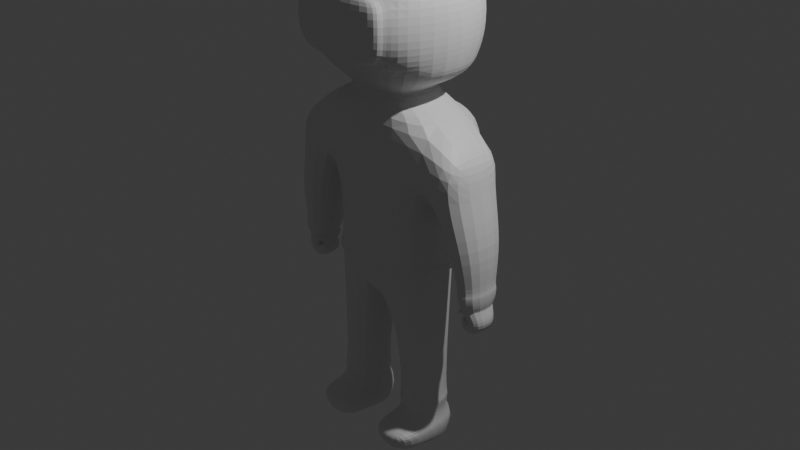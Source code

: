 # Source: space_man.blend  (saved by Blender 4.1.24; exported with 4.5.12 LTS)
import bpy
from mathutils import Matrix  # noqa: F401  (used for matrix-valued properties, if any)

bpy.ops.wm.read_factory_settings(use_empty=True)
scene = bpy.context.scene
scene.name = 'Scene'

# ---- collections
col_collection = bpy.data.collections.new('Collection'); scene.collection.children.link(col_collection)

# ---- materials (node trees are filled in below, after node groups)
mat_material_001 = bpy.data.materials.new('Material.001')
mat_material_001.use_transparent_shadow = False

# ---- material node trees
mat_material_001.use_nodes = True; mat_material_001.node_tree.nodes.clear()
_N = mat_material_001.node_tree.nodes; _L = mat_material_001.node_tree.links
n0 = _N.new('ShaderNodeBsdfPrincipled'); n0.name = 'Principled BSDF'; n0.location = (10, 300)
n1 = _N.new('ShaderNodeOutputMaterial'); n1.name = 'Material Output'; n1.location = (300, 300)
_L.new(n0.outputs[0], n1.inputs[0])
n1.is_active_output = True

# ---- world
world_world = bpy.data.worlds.new('World'); scene.world = world_world
world_world.use_nodes = True; world_world.node_tree.nodes.clear()
_N = world_world.node_tree.nodes; _L = world_world.node_tree.links
n0 = _N.new('ShaderNodeOutputWorld'); n0.name = 'World Output'; n0.location = (300, 300)
n1 = _N.new('ShaderNodeBackground'); n1.name = 'Background'; n1.location = (10, 300)
n1.inputs[0].default_value = (0.05088, 0.05088, 0.05088, 1.0)
_L.new(n1.outputs[0], n0.inputs[0])
n0.is_active_output = True
world_world.color = (0.05088, 0.05088, 0.05088)
world_world.use_sun_shadow = False
world_world.sun_shadow_jitter_overblur = 0.0

# ---- cameras
cam_camera = bpy.data.cameras.new('Camera')
cam_camera.clip_end = 100.0
cam_camera.ortho_scale = 7.314

# ---- lights
light_light = bpy.data.lights.new('Light', 'POINT')
light_light.transmission_factor = 0.0
light_light.energy = 1000.0
light_light.shadow_soft_size = 0.1
light_light.shadow_maximum_resolution = 0.006
light_light.use_absolute_resolution = True

# ---- meshes
me_cube = bpy.data.meshes.new('Cube')
me_cube.from_pydata([(0.882, 0.3446, 1.215), (0.5977, 0.2633, 0.2509), (0.882, -0.4125, 1.215), (0.5947, -0.4125, 0.2617), (0.0, 0.4125, 1.373), (0.4355, 0.5647, -0.1699), (0.0, -0.5184, 1.368), (0.0, -0.5045, 0.2297), (0.0, 0.3911, -0.5273), (0.0, -0.4602, -0.5273), (0.6335, 0.3579, -0.4013), (0.6335, -0.4125, -0.4013), (0.1933, 0.2417, -1.287), (0.1933, -0.3421, -1.287), (0.6446, 0.2417, -1.289), (0.6446, -0.3349, -1.289), (0.1792, 0.2875, -2.124), (0.2022, -0.479, -2.066), (0.7032, 0.2921, -2.131), (0.6757, -0.4744, -2.073), (0.1788, -0.3003, -2.188), (0.6584, 0.3446, 0.6616), (0.0, -0.5778, 0.6873), (0.6584, -0.4125, 0.6616), (1.11, 0.3406, 0.9344), (1.112, -0.4162, 0.9446), (1.154, 0.3361, 0.6747), (1.156, -0.4207, 0.6685), (1.021, 0.1581, -0.5109), (1.021, -0.2326, -0.5109), (1.256, 0.154, -0.5047), (1.257, -0.2365, -0.5076), (1.138, 0.1098, -0.6952), (1.138, -0.1841, -0.6952), (1.315, 0.1068, -0.6905), (1.315, -0.187, -0.6927), (1.029, 0.1105, -0.7955), (1.029, -0.1834, -0.7955), (1.171, 0.1074, -0.8324), (1.171, -0.1864, -0.8346), (1.057, 0.09831, -0.5459), (1.057, -0.1726, -0.5459), (1.004, 0.09893, -0.6668), (1.004, -0.172, -0.6668), (0.8997, -0.3514, 0.04496), (1.29, -0.3581, 0.1432), (1.288, 0.274, 0.1478), (0.8997, 0.2809, 0.04496), (0.2068, 0.2278, -2.358), (0.2057, -0.3003, -2.361), (0.6747, 0.2296, -2.365), (0.6741, -0.2942, -2.367), (0.2426, 0.2005, -2.363), (0.2426, -0.3003, -2.363), (0.6297, 0.2005, -2.365), (0.6297, -0.2942, -2.365), (0.2164, -0.5908, -2.127), (0.6509, -0.5851, -2.129), (0.2131, -0.559, -2.355), (0.6271, -0.5495, -2.357), (0.9932, -0.2716, -0.4657), (1.277, -0.2763, -0.4513), (1.276, 0.1931, -0.4478), (0.9932, 0.1979, -0.4657), (0.1789, 0.2762, -2.188), (0.7038, 0.2826, -2.185), (0.7043, -0.2942, -2.184), (0.2118, -0.6239, -2.197), (0.6426, -0.6167, -2.197), (0.2206, 0.2081, -1.99), (0.2206, -0.308, -1.99), (0.6616, -0.3018, -1.991), (0.6616, 0.2081, -1.991), (0.1837, -0.3594, -1.875), (0.6923, 0.2399, -1.876), (0.1837, 0.2399, -1.875), (0.6923, -0.3529, -1.876), (0.2137, -0.3167, -1.836), (0.6573, 0.2166, -1.837), (0.2137, 0.2166, -1.836), (0.6573, -0.3102, -1.837), (1.265, -0.2703, -0.3044), (1.263, 0.1874, -0.301), (0.9857, 0.1923, -0.3372), (0.9857, -0.2657, -0.3372), (0.9685, -0.2962, -0.3558), (1.285, -0.3015, -0.3226), (1.283, 0.218, -0.3187), (0.9685, 0.2234, -0.3558), (1.268, 0.1447, -0.5416), (1.044, 0.1485, -0.5475), (1.044, -0.223, -0.5475), (1.268, -0.2267, -0.5443), (1.029, 0.1549, -0.5229), (1.029, -0.2295, -0.5229), (1.261, -0.2333, -0.5197), (1.26, 0.151, -0.5168), (0.9952, -0.02847, -0.6535), (0.9952, -0.1728, -0.6535), (0.9976, -0.02313, -0.5989), (0.9976, -0.1782, -0.5989), (0.0, 0.3911, -0.5273), (0.0, -0.4602, -0.5273), (0.0, -0.5045, 0.2617), (0.0, -0.4602, -0.5273), (0.0, -0.4683, -0.2782), (0.631, -0.4125, -0.2694), (0.0, 0.3945, -0.2782), (0.631, 0.3554, -0.2694), (0.0, -0.4643, -0.3723), (0.0, 0.3928, -0.3723), (0.6346, -0.4125, -0.3633), (0.6346, 0.3566, -0.3633), (0.6664, -0.4222, -0.3471), (0.6628, -0.4216, -0.2857), (0.6501, 0.3729, -0.3477), (0.6465, 0.3691, -0.2838), (0.0, -0.5002, -0.2954), (0.0, -0.4974, -0.357), (0.0, 0.4218, -0.2916), (0.0, 0.4254, -0.3581), (0.3849, -0.3248, 1.431), (0.0, -0.4055, 1.437), (0.3849, 0.2524, 1.431), (0.0, 0.3041, 1.441), (0.388, -0.3507, 1.512), (0.0, -0.4387, 1.512), (0.388, 0.279, 1.512), (0.0, 0.3354, 1.516), (0.6048, -0.4939, 1.658), (0.0, -0.6229, 1.657), (0.6048, 0.4927, 1.658), (0.0, 0.5754, 1.663), (0.6395, -0.5649, 1.812), (0.0, -0.7141, 1.811), (0.6395, 0.5657, 1.812), (0.0, 0.6613, 1.818), (0.8537, -0.03162, 1.812), (0.7901, -0.03261, 1.658), (0.388, -0.03585, 1.512), (0.6701, -0.6346, 2.03), (0.0, 0.7454, 2.036), (0.6701, 0.6371, 2.03), (0.9127, -0.03076, 2.03), (0.6711, -0.6354, 2.334), (0.0, 0.7446, 2.34), (0.6711, 0.6363, 2.334), (0.9137, -0.03155, 2.334), (0.6269, -0.5221, 2.571), (0.0, -0.6585, 2.57), (0.0, 0.6046, 2.577), (0.6269, 0.5171, 2.571), (0.8228, -0.03449, 2.571), (0.0, -0.7588, 1.858), (0.5444, -0.7199, 2.333), (0.4421, -0.5903, 2.571), (0.5439, -0.7191, 2.029), (0.4484, -0.6395, 1.811), (0.435, -0.3438, 2.693), (0.0, -0.4229, 2.693), (0.0, 0.3913, 2.697), (0.435, 0.3406, 2.693), (0.5486, -0.061, 2.693), (0.0, -0.7314, 2.494), (0.456, -0.6793, 1.859), (0.4531, -0.6551, 2.494), (0.5577, -0.8048, 2.033), (0.0, -0.8893, 2.033), (0.5581, -0.8056, 2.337), (0.0, -0.8901, 2.337), (0.0, -0.8172, 2.498), (0.0, -0.8446, 1.862), (0.4697, -0.765, 1.863), (0.4668, -0.7408, 2.499), (0.4186, 0.3693, 0.653), (0.4186, 0.3686, -0.2724), (0.4186, 0.3961, -0.2858), (0.3997, 0.3639, 0.2617), (0.4186, 0.3803, 1.298), (0.4186, 0.3763, 1.065), (0.0, 0.4125, 1.065), (0.4186, 0.3668, -0.1677), (0.4355, 0.5617, 0.2596), (0.0, 0.5927, -0.207), (0.0, 0.4125, 1.207), (0.4186, 0.3693, 0.653), (0.4186, 0.3763, 1.207), (0.0, 0.3949, -0.2049), (0.2167, -0.2164, 2.742), (0.0, -0.2644, 2.742), (0.0, 0.2302, 2.744), (0.2167, 0.1994, 2.742), (0.2857, -0.04457, 2.742), (0.0, 0.6103, 1.204), (0.4354, 0.5742, 1.204), (0.4355, 0.5672, 0.6508), (0.4364, 0.7973, 0.279), (0.4364, 0.7999, -0.09911), (0.0, 0.8246, -0.1318), (0.0, 0.8401, 0.9866), (0.4364, 0.8083, 0.9866), (0.4364, 0.8021, 0.6235), (0.6691, -0.4256, -0.3159), (0.6528, 0.3736, -0.3214), (0.0, -0.5082, -0.3258), (0.4186, 0.4051, -0.3227), (0.0, 0.4308, -0.3221), (-0.882, 0.3446, 1.215), (-0.5977, 0.2633, 0.2509), (-0.882, -0.4125, 1.215), (-0.5947, -0.4125, 0.2617), (-0.4355, 0.5647, -0.1699), (-0.6335, 0.3579, -0.4013), (-0.6335, -0.4125, -0.4013), (-0.1933, 0.2417, -1.287), (-0.1933, -0.3421, -1.287), (-0.6446, 0.2417, -1.289), (-0.6446, -0.3349, -1.289), (-0.1792, 0.2875, -2.124), (-0.2022, -0.479, -2.066), (-0.7032, 0.2921, -2.131), (-0.6757, -0.4744, -2.073), (-0.1788, -0.3003, -2.188), (-0.6584, 0.3446, 0.6616), (-0.6584, -0.4125, 0.6616), (-1.11, 0.3406, 0.9344), (-1.112, -0.4162, 0.9446), (-1.154, 0.3361, 0.6747), (-1.156, -0.4207, 0.6685), (-1.021, 0.1581, -0.5109), (-1.021, -0.2326, -0.5109), (-1.256, 0.154, -0.5047), (-1.257, -0.2365, -0.5076), (-1.138, 0.1098, -0.6952), (-1.138, -0.1841, -0.6952), (-1.315, 0.1068, -0.6905), (-1.315, -0.187, -0.6927), (-1.029, 0.1105, -0.7955), (-1.029, -0.1834, -0.7955), (-1.171, 0.1074, -0.8324), (-1.171, -0.1864, -0.8346), (-1.057, 0.09831, -0.5459), (-1.057, -0.1726, -0.5459), (-1.004, 0.09893, -0.6668), (-1.004, -0.172, -0.6668), (-0.8997, -0.3514, 0.04496), (-1.29, -0.3581, 0.1432), (-1.288, 0.274, 0.1478), (-0.8997, 0.2809, 0.04496), (-0.2068, 0.2278, -2.358), (-0.2057, -0.3003, -2.361), (-0.6747, 0.2296, -2.365), (-0.6741, -0.2942, -2.367), (-0.2426, 0.2005, -2.363), (-0.2426, -0.3003, -2.363), (-0.6297, 0.2005, -2.365), (-0.6297, -0.2942, -2.365), (-0.2164, -0.5908, -2.127), (-0.6509, -0.5851, -2.129), (-0.2131, -0.559, -2.355), (-0.6271, -0.5495, -2.357), (-0.9932, -0.2716, -0.4657), (-1.277, -0.2763, -0.4513), (-1.276, 0.1931, -0.4478), (-0.9932, 0.1979, -0.4657), (-0.1789, 0.2762, -2.188), (-0.7038, 0.2826, -2.185), (-0.7043, -0.2942, -2.184), (-0.2118, -0.6239, -2.197), (-0.6426, -0.6167, -2.197), (-0.2206, 0.2081, -1.99), (-0.2206, -0.308, -1.99), (-0.6616, -0.3018, -1.991), (-0.6616, 0.2081, -1.991), (-0.1837, -0.3594, -1.875), (-0.6923, 0.2399, -1.876), (-0.1837, 0.2399, -1.875), (-0.6923, -0.3529, -1.876), (-0.2137, -0.3167, -1.836), (-0.6573, 0.2166, -1.837), (-0.2137, 0.2166, -1.836), (-0.6573, -0.3102, -1.837), (-1.265, -0.2703, -0.3044), (-1.263, 0.1874, -0.301), (-0.9857, 0.1923, -0.3372), (-0.9857, -0.2657, -0.3372), (-0.9685, -0.2962, -0.3558), (-1.285, -0.3015, -0.3226), (-1.283, 0.218, -0.3187), (-0.9685, 0.2234, -0.3558), (-1.268, 0.1447, -0.5416), (-1.044, 0.1485, -0.5475), (-1.044, -0.223, -0.5475), (-1.268, -0.2267, -0.5443), (-1.029, 0.1549, -0.5229), (-1.029, -0.2295, -0.5229), (-1.261, -0.2333, -0.5197), (-1.26, 0.151, -0.5168), (-0.9952, -0.02847, -0.6535), (-0.9952, -0.1728, -0.6535), (-0.9976, -0.02313, -0.5989), (-0.9976, -0.1782, -0.5989), (-0.631, -0.4125, -0.2694), (-0.631, 0.3554, -0.2694), (-0.6346, -0.4125, -0.3633), (-0.6346, 0.3566, -0.3633), (-0.6655, -0.4222, -0.3471), (-0.6619, -0.4216, -0.2857), (-0.6501, 0.3729, -0.3477), (-0.6465, 0.3691, -0.2838), (-0.3849, -0.3248, 1.431), (-0.3849, 0.2524, 1.431), (-0.388, -0.3507, 1.512), (-0.388, 0.279, 1.512), (-0.6048, -0.4939, 1.658), (-0.6048, 0.4927, 1.658), (-0.6395, -0.5649, 1.812), (-0.6395, 0.5657, 1.812), (-0.8537, -0.03162, 1.812), (-0.7901, -0.03261, 1.658), (-0.388, -0.03585, 1.512), (-0.6701, -0.6346, 2.03), (-0.6701, 0.6371, 2.03), (-0.9127, -0.03076, 2.03), (-0.6711, -0.6354, 2.334), (-0.6711, 0.6363, 2.334), (-0.9137, -0.03155, 2.334), (-0.6269, -0.5221, 2.571), (-0.6269, 0.5171, 2.571), (-0.8228, -0.03449, 2.571), (-0.5444, -0.7199, 2.333), (-0.4421, -0.5903, 2.571), (-0.5439, -0.7191, 2.029), (-0.4484, -0.6395, 1.811), (-0.435, -0.3438, 2.693), (-0.435, 0.3406, 2.693), (-0.5486, -0.061, 2.693), (-0.456, -0.6793, 1.859), (-0.4531, -0.6551, 2.494), (-0.5577, -0.8048, 2.033), (-0.5581, -0.8056, 2.337), (-0.4697, -0.765, 1.863), (-0.4668, -0.7408, 2.499), (-0.4186, 0.3693, 0.653), (-0.4186, 0.3686, -0.2724), (-0.4186, 0.3961, -0.2858), (-0.3997, 0.3639, 0.2617), (-0.4186, 0.3803, 1.298), (-0.4186, 0.3763, 1.065), (-0.4186, 0.3668, -0.1677), (-0.4355, 0.5617, 0.2596), (-0.4186, 0.3693, 0.653), (-0.4186, 0.3763, 1.207), (-0.2167, -0.2164, 2.742), (-0.2167, 0.1994, 2.742), (-0.2857, -0.04457, 2.742), (-0.4354, 0.5742, 1.204), (-0.4355, 0.5672, 0.6508), (-0.4364, 0.7973, 0.279), (-0.4364, 0.7999, -0.09911), (-0.4364, 0.8083, 0.9866), (-0.4364, 0.8021, 0.6235), (-0.6682, -0.4256, -0.3159), (-0.6528, 0.3736, -0.3214), (-0.4186, 0.4051, -0.3227)], [(104, 9), (7, 103)], [(2, 0, 123, 121), (23, 2, 6, 22), (61, 60, 29, 31), (180, 179, 186, 184), (11, 9, 13, 15), (111, 109, 9, 11), (70, 69, 16, 17), (9, 8, 12, 13), (10, 11, 15, 14), (8, 10, 14, 12), (72, 71, 19, 18), (69, 72, 18, 16), (71, 70, 17, 19), (20, 64, 48, 49), (20, 49, 58, 67), (64, 65, 50, 48), (65, 66, 51, 50), (1, 21, 23, 3), (3, 23, 22, 7), (26, 24, 25, 27), (0, 2, 25, 24), (2, 23, 27, 25), (21, 0, 24, 26), (90, 89, 34, 32), (62, 61, 31, 30), (63, 62, 30, 28), (60, 63, 28, 29), (32, 34, 38, 36), (91, 90, 32, 33), (92, 91, 33, 35), (89, 92, 35, 34), (37, 36, 38, 39), (32, 36, 42, 40), (35, 33, 37, 39), (34, 35, 39, 38), (41, 40, 42, 43), (33, 32, 40, 41), (37, 33, 41, 43), (36, 37, 43, 42), (23, 21, 47, 44), (21, 26, 46, 47), (26, 27, 45, 46), (27, 23, 44, 45), (48, 50, 54, 52), (52, 54, 55, 53), (51, 49, 53, 55), (49, 48, 52, 53), (50, 51, 55, 54), (68, 67, 58, 59), (49, 51, 59, 58), (19, 17, 56, 57), (66, 19, 57, 68), (85, 88, 63, 60), (88, 87, 62, 63), (87, 86, 61, 62), (86, 85, 60, 61), (51, 66, 68, 59), (57, 56, 67, 68), (18, 19, 66, 65), (16, 18, 65, 64), (17, 20, 67, 56), (17, 16, 64, 20), (76, 73, 70, 71), (75, 74, 72, 69), (74, 76, 71, 72), (73, 75, 69, 70), (77, 79, 75, 73), (78, 80, 76, 74), (79, 78, 74, 75), (80, 77, 73, 76), (15, 13, 77, 80), (12, 14, 78, 79), (14, 15, 80, 78), (13, 12, 79, 77), (45, 44, 84, 81), (46, 45, 81, 82), (47, 46, 82, 83), (44, 47, 83, 84), (81, 84, 85, 86), (82, 81, 86, 87), (83, 82, 87, 88), (84, 83, 88, 85), (96, 95, 92, 89), (95, 94, 91, 92), (93, 90, 97, 99), (93, 96, 89, 90), (28, 30, 96, 93), (29, 28, 93, 94), (31, 29, 94, 95), (30, 31, 95, 96), (100, 99, 97, 98), (90, 91, 98, 97), (94, 93, 99, 100), (91, 94, 100, 98), (8, 9, 102, 101), (204, 118, 113, 202), (1, 108, 175, 181, 177), (3, 7, 105, 106), (8, 110, 112, 10), (10, 112, 111, 11), (116, 114, 202, 203), (108, 106, 114, 116), (111, 112, 115, 113), (106, 105, 117, 114), (109, 111, 113, 118), (114, 117, 204, 202), (112, 110, 120, 115), (107, 175, 176, 119), (123, 124, 128, 127), (0, 178, 4, 124, 123), (6, 2, 121, 122), (126, 125, 129, 130), (121, 123, 127, 139, 125), (122, 121, 125, 126), (131, 132, 136, 135), (127, 128, 132, 131), (135, 136, 141, 142), (138, 137, 133, 129), (139, 127, 131, 138), (130, 129, 133, 157, 134), (125, 139, 138, 129), (131, 135, 137, 138), (143, 142, 146, 147), (137, 135, 142, 143), (157, 133, 140, 156, 164), (133, 137, 143, 140), (147, 146, 151, 152), (142, 141, 145, 146), (156, 140, 144, 154), (140, 143, 147, 144), (154, 165, 173, 168), (146, 145, 150, 151), (154, 144, 148, 155, 165), (144, 147, 152, 148), (153, 164, 172, 171), (164, 156, 166, 172), (163, 165, 155, 149), (149, 155, 148, 158, 159), (162, 161, 191, 192), (152, 162, 158, 148), (151, 161, 162, 152), (151, 150, 160, 161), (134, 157, 164, 153), (169, 168, 173, 170), (171, 172, 166, 167), (167, 166, 168, 169), (156, 154, 168, 166), (165, 163, 170, 173), (21, 1, 177, 185, 174), (174, 179, 178, 0, 21), (176, 175, 108, 116), (3, 106, 108, 1), (179, 180, 4, 178), (184, 186, 194, 193), (179, 174, 185, 186), (188, 192, 191, 190, 189), (161, 160, 190, 191), (159, 158, 188, 189), (158, 162, 192, 188), (175, 107, 187, 181), (193, 194, 200, 199), (177, 181, 5, 182), (185, 177, 182, 195), (186, 185, 195, 194), (181, 187, 183, 5), (197, 198, 199, 200, 201, 196), (182, 5, 197, 196), (195, 182, 196, 201), (194, 195, 201, 200), (5, 183, 198, 197), (113, 115, 203, 202), (115, 120, 206, 205, 203), (176, 116, 203, 205), (119, 176, 205, 206), (209, 310, 311, 207), (224, 22, 6, 209), (262, 232, 230, 261), (180, 184, 352, 348), (213, 217, 215, 9), (304, 213, 9, 109), (271, 219, 218, 270), (9, 215, 214, 8), (212, 216, 217, 213), (8, 214, 216, 212), (273, 220, 221, 272), (270, 218, 220, 273), (272, 221, 219, 271), (222, 250, 249, 265), (222, 268, 259, 250), (265, 249, 251, 266), (266, 251, 252, 267), (208, 210, 224, 223), (210, 7, 22, 224), (227, 228, 226, 225), (207, 225, 226, 209), (209, 226, 228, 224), (223, 227, 225, 207), (291, 233, 235, 290), (263, 231, 232, 262), (264, 229, 231, 263), (261, 230, 229, 264), (233, 237, 239, 235), (292, 234, 233, 291), (293, 236, 234, 292), (290, 235, 236, 293), (238, 240, 239, 237), (233, 241, 243, 237), (236, 240, 238, 234), (235, 239, 240, 236), (242, 244, 243, 241), (234, 242, 241, 233), (238, 244, 242, 234), (237, 243, 244, 238), (224, 245, 248, 223), (223, 248, 247, 227), (227, 247, 246, 228), (228, 246, 245, 224), (249, 253, 255, 251), (253, 254, 256, 255), (252, 256, 254, 250), (250, 254, 253, 249), (251, 255, 256, 252), (269, 260, 259, 268), (250, 259, 260, 252), (221, 258, 257, 219), (267, 269, 258, 221), (286, 261, 264, 289), (289, 264, 263, 288), (288, 263, 262, 287), (287, 262, 261, 286), (252, 260, 269, 267), (258, 269, 268, 257), (220, 266, 267, 221), (218, 265, 266, 220), (219, 257, 268, 222), (219, 222, 265, 218), (277, 272, 271, 274), (276, 270, 273, 275), (275, 273, 272, 277), (274, 271, 270, 276), (278, 274, 276, 280), (279, 275, 277, 281), (280, 276, 275, 279), (281, 277, 274, 278), (217, 281, 278, 215), (214, 280, 279, 216), (216, 279, 281, 217), (215, 278, 280, 214), (246, 282, 285, 245), (247, 283, 282, 246), (248, 284, 283, 247), (245, 285, 284, 248), (282, 287, 286, 285), (283, 288, 287, 282), (284, 289, 288, 283), (285, 286, 289, 284), (297, 290, 293, 296), (296, 293, 292, 295), (294, 300, 298, 291), (294, 291, 290, 297), (229, 294, 297, 231), (230, 295, 294, 229), (232, 296, 295, 230), (231, 297, 296, 232), (301, 299, 298, 300), (291, 298, 299, 292), (295, 301, 300, 294), (292, 299, 301, 295), (204, 362, 306, 118), (208, 346, 349, 344, 303), (210, 302, 105, 7), (8, 212, 305, 110), (212, 213, 304, 305), (309, 363, 362, 307), (303, 309, 307, 302), (304, 306, 308, 305), (302, 307, 117, 105), (109, 118, 306, 304), (307, 362, 204, 117), (305, 308, 120, 110), (107, 119, 345, 344), (311, 313, 128, 124), (207, 311, 124, 4, 347), (6, 122, 310, 209), (126, 130, 314, 312), (310, 312, 320, 313, 311), (122, 126, 312, 310), (315, 317, 136, 132), (313, 315, 132, 128), (317, 322, 141, 136), (319, 314, 316, 318), (320, 319, 315, 313), (130, 134, 333, 316, 314), (312, 314, 319, 320), (315, 319, 318, 317), (323, 326, 325, 322), (318, 323, 322, 317), (333, 337, 332, 321, 316), (316, 321, 323, 318), (326, 329, 328, 325), (322, 325, 145, 141), (332, 330, 324, 321), (321, 324, 326, 323), (330, 340, 342, 338), (325, 328, 150, 145), (330, 338, 331, 327, 324), (324, 327, 329, 326), (153, 171, 341, 337), (337, 341, 339, 332), (163, 149, 331, 338), (149, 159, 334, 327, 331), (336, 355, 354, 335), (329, 327, 334, 336), (328, 329, 336, 335), (328, 335, 160, 150), (134, 153, 337, 333), (169, 170, 342, 340), (171, 167, 339, 341), (167, 169, 340, 339), (332, 339, 340, 330), (338, 342, 170, 163), (223, 343, 351, 346, 208), (343, 223, 207, 347, 348), (345, 309, 303, 344), (210, 208, 303, 302), (348, 347, 4, 180), (184, 193, 356, 352), (348, 352, 351, 343), (353, 189, 190, 354, 355), (335, 354, 190, 160), (159, 189, 353, 334), (334, 353, 355, 336), (344, 349, 187, 107), (193, 199, 360, 356), (346, 350, 211, 349), (351, 357, 350, 346), (352, 356, 357, 351), (349, 211, 183, 187), (359, 358, 361, 360, 199, 198), (350, 358, 359, 211), (357, 361, 358, 350), (356, 360, 361, 357), (211, 359, 198, 183), (306, 362, 363, 308), (308, 363, 364, 206, 120), (345, 364, 363, 309), (119, 206, 364, 345)])
_uv = me_cube.uv_layers.new(name='UVMap')
_uv.uv.foreach_set('vector', [0.7518, 1.846e-08, 0.858, 5.456e-09, 0.8458, 0.06976, 0.7649, 0.06976, 0.1, 0.2734, 0.02397, 0.3048, -7.165e-09, 0.181, 0.0918, 0.181, 0.5685, 0.7323, 0.6084, 0.731, 0.6051, 0.7387, 0.5721, 0.7409, 0.2412, 0.4208, 0.2402, 0.4795, 0.2208, 0.4795, 0.2218, 0.4208, 0.4423, 0.3669, 0.5312, 0.3828, 0.5041, 0.4906, 0.4407, 0.491, 0.4421, 0.3616, 0.5312, 0.3614, 0.5312, 0.3828, 0.4423, 0.3669, 0.6658, 0.5732, 0.738, 0.5685, 0.7504, 0.5864, 0.6425, 0.5853, 0.6312, 0.3692, 0.7504, 0.3614, 0.7363, 0.4697, 0.6546, 0.475, 0.4833, 0.00533, 0.5913, 0.009414, 0.5757, 0.1334, 0.4948, 0.1304, 0.3402, 0.3838, 0.4291, 0.3667, 0.4307, 0.4922, 0.3673, 0.492, 0.4958, 0.229, 0.5673, 0.2317, 0.591, 0.2441, 0.4833, 0.2481, 0.3712, 0.5906, 0.433, 0.5908, 0.4389, 0.6092, 0.3653, 0.6082, 0.8438, 0.286, 0.8438, 0.3479, 0.8196, 0.3508, 0.8193, 0.2844, 0.6687, 0.6007, 0.7494, 0.5954, 0.7442, 0.6198, 0.6702, 0.625, 0.6687, 0.6007, 0.6702, 0.625, 0.634, 0.6266, 0.6234, 0.605, 0.3653, 0.6173, 0.439, 0.6168, 0.4349, 0.6427, 0.3692, 0.6418, 0.4843, 0.2557, 0.5652, 0.2586, 0.5642, 0.2843, 0.4908, 0.2813, 0.881, 0.2712, 0.8696, 0.2135, 0.9758, 0.2135, 0.9758, 0.2697, 0.155, 0.2645, 0.1, 0.2734, 0.0918, 0.181, 0.1568, 0.181, 0.8683, 0.07541, 0.8681, 0.03904, 0.9743, 0.0387, 0.9745, 0.07737, 0.8681, 9.37e-09, 0.9743, 0.001101, 0.9743, 0.0387, 0.8681, 0.03904, 0.02397, 0.3048, 0.1, 0.2734, 0.09885, 0.3432, 0.06104, 0.337, 0.383, 0.2731, 0.4603, 0.3045, 0.421, 0.3364, 0.3847, 0.3427, 0.8025, 0.5773, 0.8338, 0.5799, 0.838, 0.6018, 0.8133, 0.5997, 0.6096, 0.288, 0.6096, 0.3539, 0.6016, 0.3484, 0.6016, 0.2936, 0.7967, 0.5645, 0.8365, 0.5664, 0.8327, 0.5745, 0.7999, 0.5717, 0.148, 0.9716, 0.2139, 0.9716, 0.2083, 0.978, 0.1535, 0.978, 0.8133, 0.5997, 0.838, 0.6018, 0.8157, 0.6193, 0.7966, 0.612, 0.235, 0.7474, 0.235, 0.7995, 0.214, 0.794, 0.214, 0.7528, 0.571, 0.7463, 0.6023, 0.7442, 0.591, 0.7666, 0.5662, 0.7683, 0.5965, 0.2949, 0.5965, 0.347, 0.5757, 0.3416, 0.5757, 0.3003, 0.9168, 0.9693, 0.9168, 0.9283, 0.9366, 0.9293, 0.9367, 0.9703, 0.8133, 0.5997, 0.7966, 0.612, 0.795, 0.5939, 0.8043, 0.5779, 0.5662, 0.7683, 0.591, 0.7666, 0.6074, 0.7791, 0.588, 0.7861, 0.5757, 0.3003, 0.5757, 0.3416, 0.5555, 0.3417, 0.5555, 0.3005, 0.9141, 0.5759, 0.9141, 0.6139, 0.8972, 0.614, 0.8972, 0.576, 0.7865, 0.9044, 0.7865, 0.9456, 0.7657, 0.9439, 0.7657, 0.9059, 0.6074, 0.7791, 0.591, 0.7666, 0.6006, 0.7456, 0.6095, 0.7615, 0.8791, 0.6156, 0.8791, 0.5744, 0.8972, 0.576, 0.8972, 0.614, 0.1285, 0.8125, 0.2347, 0.8125, 0.2256, 0.8997, 0.1369, 0.8997, 0.383, 0.2731, 0.3847, 0.3427, 0.3103, 0.3614, 0.296, 0.3069, 0.8683, 0.07541, 0.9745, 0.07737, 0.9648, 0.1508, 0.8761, 0.1492, 0.09885, 0.3432, 0.1, 0.2734, 0.1865, 0.3073, 0.1728, 0.3621, 0.6277, 0.2846, 0.6934, 0.2844, 0.6871, 0.2884, 0.6328, 0.2885, 0.6328, 0.2885, 0.6871, 0.2884, 0.6872, 0.3575, 0.6328, 0.3584, 0.2407, 0.5453, 0.2404, 0.4795, 0.2407, 0.4847, 0.2404, 0.5391, 0.6277, 0.3583, 0.6277, 0.2846, 0.6328, 0.2885, 0.6328, 0.3584, 0.6934, 0.2844, 0.6934, 0.3575, 0.6872, 0.3575, 0.6871, 0.2884, 0.1901, 0.8078, 0.1903, 0.7474, 0.214, 0.7478, 0.214, 0.8059, 0.8395, 0.614, 0.8395, 0.5483, 0.8749, 0.5553, 0.8755, 0.6134, 0.8193, 0.2844, 0.8196, 0.3508, 0.8037, 0.3491, 0.8036, 0.2881, 0.5652, 0.2586, 0.591, 0.2441, 0.6063, 0.2526, 0.6104, 0.2623, 0.1446, 0.9561, 0.2175, 0.9561, 0.2139, 0.9716, 0.148, 0.9716, 0.795, 0.5485, 0.8395, 0.5483, 0.8365, 0.5664, 0.7967, 0.5645, 0.6277, 0.2844, 0.6277, 0.3573, 0.6096, 0.3539, 0.6096, 0.288, 0.5659, 0.714, 0.6105, 0.715, 0.6084, 0.731, 0.5685, 0.7323, 0.5642, 0.2843, 0.5652, 0.2586, 0.6104, 0.2623, 0.6001, 0.2844, 0.1816, 0.8089, 0.1817, 0.7479, 0.1903, 0.7474, 0.1901, 0.8078, 0.4833, 0.2481, 0.591, 0.2441, 0.5652, 0.2586, 0.4843, 0.2557, 0.3653, 0.6082, 0.4389, 0.6092, 0.439, 0.6168, 0.3653, 0.6173, 0.6425, 0.5853, 0.6687, 0.6007, 0.6234, 0.605, 0.6274, 0.595, 0.6425, 0.5853, 0.7504, 0.5864, 0.7494, 0.5954, 0.6687, 0.6007, 0.7297, 0.952, 0.7297, 0.8807, 0.7469, 0.8859, 0.7469, 0.9478, 0.366, 0.5741, 0.4373, 0.5743, 0.433, 0.5908, 0.3712, 0.5906, 0.4919, 0.2127, 0.575, 0.2158, 0.5673, 0.2317, 0.4958, 0.229, 0.6575, 0.5575, 0.7414, 0.552, 0.738, 0.5685, 0.6658, 0.5732, 0.6631, 0.5516, 0.7378, 0.5468, 0.7414, 0.552, 0.6575, 0.5575, 0.4954, 0.2073, 0.5693, 0.2101, 0.575, 0.2158, 0.4919, 0.2127, 0.3702, 0.5689, 0.4324, 0.5691, 0.4373, 0.5743, 0.366, 0.5741, 0.2412, 0.7522, 0.241, 0.8145, 0.235, 0.8188, 0.235, 0.7474, 0.4407, 0.491, 0.5041, 0.4906, 0.5012, 0.5666, 0.439, 0.567, 0.3673, 0.492, 0.4307, 0.4922, 0.4324, 0.5691, 0.3702, 0.5689, 0.4948, 0.1304, 0.5757, 0.1334, 0.5693, 0.2101, 0.4954, 0.2073, 0.6546, 0.475, 0.7363, 0.4697, 0.7378, 0.5468, 0.6631, 0.5516, 0.1728, 0.3621, 0.1865, 0.3073, 0.2415, 0.3193, 0.2368, 0.3585, 0.8761, 0.1492, 0.9648, 0.1508, 0.9519, 0.2135, 0.8876, 0.2123, 0.296, 0.3069, 0.3103, 0.3614, 0.2464, 0.358, 0.2415, 0.319, 0.1369, 0.8997, 0.2256, 0.8997, 0.2131, 0.9535, 0.1489, 0.9535, 0.5687, 0.6361, 0.6079, 0.6355, 0.6103, 0.6399, 0.5659, 0.6405, 0.5689, 0.5718, 0.5687, 0.6361, 0.5659, 0.6405, 0.5661, 0.5676, 0.6079, 0.5713, 0.5689, 0.5718, 0.5661, 0.5676, 0.6103, 0.567, 0.1489, 0.9535, 0.2131, 0.9535, 0.2175, 0.9561, 0.1446, 0.9561, 0.5999, 0.294, 0.5999, 0.3479, 0.5965, 0.347, 0.5965, 0.2949, 0.5717, 0.7427, 0.6042, 0.7405, 0.6023, 0.7442, 0.571, 0.7463, 0.2079, 0.9797, 0.2069, 0.9832, 0.1821, 0.9979, 0.1829, 0.9903, 0.8008, 0.5735, 0.8331, 0.5763, 0.8338, 0.5799, 0.8025, 0.5773, 0.7999, 0.5717, 0.8327, 0.5745, 0.8331, 0.5763, 0.8008, 0.5735, 0.1535, 0.978, 0.2083, 0.978, 0.2079, 0.9797, 0.1539, 0.9797, 0.5721, 0.7409, 0.6051, 0.7387, 0.6042, 0.7405, 0.5717, 0.7427, 0.6016, 0.2936, 0.6016, 0.3484, 0.5999, 0.3479, 0.5999, 0.294, 0.1611, 0.9903, 0.1829, 0.9903, 0.1821, 0.9979, 0.1619, 0.9979, 0.941, 0.9837, 0.941, 0.9316, 0.9559, 0.9386, 0.9559, 0.9588, 0.1539, 0.9797, 0.2079, 0.9797, 0.1829, 0.9903, 0.1611, 0.9903, 0.6023, 0.7442, 0.6042, 0.7405, 0.6096, 0.752, 0.6105, 0.7596, 0.2208, 0.3621, 0.2208, 0.3621, 0.2208, 0.3621, 0.2208, 0.3621, 0.6177, 0.844, 0.6222, 0.844, 0.623, 0.9375, 0.6186, 0.9378, 0.3246, 0.2646, 0.2531, 0.2692, 0.2528, 0.2394, 0.2674, 0.2394, 0.3274, 0.2368, 0.155, 0.2645, 0.1568, 0.181, 0.2276, 0.181, 0.228, 0.2696, 0.3402, 0.3838, 0.3402, 0.3622, 0.4293, 0.3614, 0.4291, 0.3667, 0.4833, 0.00533, 0.4836, -4.376e-09, 0.5915, 0.004077, 0.5913, 0.009414, 0.947, 0.9309, 0.9473, 0.82, 0.9516, 0.8194, 0.9522, 0.9316, 0.9058, 0.6288, 0.7981, 0.631, 0.7967, 0.6266, 0.9076, 0.6266, 0.8692, 0.3658, 0.7619, 0.3636, 0.7594, 0.3614, 0.8704, 0.3614, 0.7981, 0.631, 0.792, 0.7197, 0.7875, 0.7198, 0.7967, 0.6266, 0.8747, 0.455, 0.8692, 0.3658, 0.8704, 0.3614, 0.8791, 0.4551, 0.6146, 0.937, 0.6137, 0.844, 0.6177, 0.844, 0.6186, 0.9378, 0.7619, 0.3636, 0.7551, 0.4525, 0.7504, 0.4524, 0.7594, 0.3614, 0.9131, 0.7172, 0.9082, 0.6586, 0.912, 0.6585, 0.9168, 0.7171, 0.9168, 0.9279, 0.9188, 0.8739, 0.9297, 0.8739, 0.9285, 0.9283, 0.858, 5.456e-09, 0.8633, 0.06502, 0.8681, 0.1238, 0.8531, 0.1238, 0.8458, 0.06976, 0.7375, 0.1238, 0.7518, 1.846e-08, 0.7649, 0.06976, 0.7536, 0.1238, 0.7733, 0.7208, 0.7757, 0.7752, 0.7516, 0.8056, 0.748, 0.7208, 0.9762, 0.8231, 0.9762, 0.9041, 0.9649, 0.9078, 0.9649, 0.8636, 0.9649, 0.8194, 0.7844, 0.7208, 0.7875, 0.7748, 0.7757, 0.7752, 0.7733, 0.7208, 0.2415, 0.8218, 0.2432, 0.7369, 0.266, 0.7369, 0.2639, 0.8266, 0.1057, 0.7561, 0.1136, 0.7016, 0.1493, 0.7016, 0.1377, 0.7865, 0.2639, 0.8266, 0.266, 0.7369, 0.2976, 0.7369, 0.2953, 0.8309, 0.1282, 0.8972, 0.1065, 0.8973, 0.1068, 0.8224, 0.1285, 0.8323, 0.06177, 0.7561, 0.1057, 0.7561, 0.1377, 0.7865, 0.06437, 0.8125, 0.748, 0.7208, 0.7516, 0.8056, 0.7284, 0.8105, 0.7264, 0.7837, 0.7243, 0.7208, 0.01784, 0.7561, 0.06177, 0.7561, 0.06437, 0.8125, 1.338e-08, 0.7865, 0.1285, 0.9707, 0.1068, 0.981, 0.1065, 0.8973, 0.1282, 0.8972, 0.07585, 0.8975, 0.07624, 0.991, 0.03358, 0.9909, 0.03319, 0.8974, 0.1065, 0.8973, 0.1068, 0.981, 0.07624, 0.991, 0.07585, 0.8975, 0.7264, 0.7837, 0.7284, 0.8105, 0.6965, 0.8148, 0.6942, 0.7971, 0.7187, 0.7848, 0.1068, 0.8224, 0.1065, 0.8973, 0.07585, 0.8975, 0.07624, 0.8126, 0.03319, 0.8974, 0.03358, 0.9909, 0.0003118, 0.9742, -2.324e-08, 0.8969, 0.2953, 0.8309, 0.2976, 0.7369, 0.3401, 0.7369, 0.3377, 0.8311, 0.6942, 0.7971, 0.6965, 0.8148, 0.6547, 0.8149, 0.6524, 0.7972, 0.07624, 0.8126, 0.07585, 0.8975, 0.03319, 0.8974, 0.03358, 0.8125, 0.7738, 0.8379, 0.7657, 0.8151, 0.7777, 0.8149, 0.7859, 0.8378, 0.3377, 0.8311, 0.3401, 0.7369, 0.3712, 0.7369, 0.3693, 0.8249, 0.6524, 0.7972, 0.6547, 0.8149, 0.6253, 0.8087, 0.6234, 0.7828, 0.6321, 0.7844, 0.03358, 0.8125, 0.03319, 0.8974, -2.324e-08, 0.8969, 0.0003118, 0.8283, 0.2089, 0.428, 0.1978, 0.364, 0.2097, 0.3621, 0.2208, 0.428, 0.7657, 0.9044, 0.7721, 0.8806, 0.7841, 0.8804, 0.7777, 0.9042, 0.0119, 0.49, 0.01371, 0.4255, 0.02319, 0.4258, 0.0223, 0.4885, 0.0223, 0.4885, 0.02319, 0.4258, 0.02908, 0.3987, 0.05801, 0.4219, 0.05546, 0.4839, 0.09509, 0.4006, 0.1531, 0.4086, 0.1379, 0.4417, 0.1027, 0.4368, 0.09302, 0.3621, 0.09509, 0.4006, 0.05801, 0.4219, 0.02908, 0.3987, 0.1735, 0.3786, 0.1531, 0.4086, 0.09509, 0.4006, 0.09302, 0.3621, 0.1735, 0.3786, 0.1978, 0.464, 0.1686, 0.4681, 0.1531, 0.4086, 0.7243, 0.7208, 0.7264, 0.7837, 0.7187, 0.7848, 0.7165, 0.7208, 0.1694, 0.6691, 0.1717, 0.7474, 0.1514, 0.7346, 0.1493, 0.6691, 0.2358, 0.6691, 0.238, 0.735, 0.2135, 0.7473, 0.2112, 0.6691, 0.2112, 0.6691, 0.2135, 0.7473, 0.1717, 0.7474, 0.1694, 0.6691, 0.7721, 0.8806, 0.7738, 0.8379, 0.7859, 0.8378, 0.7841, 0.8804, 0.01371, 0.4255, 0.0119, 0.49, -2.259e-08, 0.4916, 0.001546, 0.4253, 0.383, 0.2731, 0.3246, 0.2646, 0.3274, 0.2368, 0.3821, 0.2394, 0.3821, 0.2394, 0.3821, 0.2394, 0.4398, 0.2394, 0.4724, 0.2394, 0.4603, 0.3045, 0.383, 0.2731, 0.912, 0.6585, 0.9082, 0.6586, 0.9058, 0.6288, 0.9076, 0.6266, 0.9758, 0.2697, 0.9758, 0.3441, 0.8681, 0.3441, 0.881, 0.2712, 0.4398, 0.2394, 0.4403, 0.1807, 0.4833, 0.1807, 0.4724, 0.2394, 0.3763, 0.8969, 0.3712, 0.8381, 0.399, 0.8358, 0.4041, 0.8969, 0.241, 0.4993, 0.2407, 0.5572, 0.2407, 0.5572, 0.2407, 0.4795, 0.08013, 0.4497, 0.1027, 0.4368, 0.1379, 0.4417, 0.1464, 0.4712, 0.07765, 0.4808, 0.1531, 0.4086, 0.1686, 0.4681, 0.1464, 0.4712, 0.1379, 0.4417, 0.05546, 0.4839, 0.05801, 0.4219, 0.08013, 0.4497, 0.07765, 0.4808, 0.05801, 0.4219, 0.09509, 0.4006, 0.1027, 0.4368, 0.08013, 0.4497, 0.2528, 0.2394, 0.2524, 0.1807, 0.2626, 0.1807, 0.2674, 0.2394, 0.4041, 0.8969, 0.399, 0.8358, 0.4311, 0.8356, 0.4355, 0.8969, 0.4328, 0.7753, 0.432, 0.8356, 0.4042, 0.8356, 0.4051, 0.7754, 0.4325, 0.7204, 0.4328, 0.7753, 0.4051, 0.7754, 0.4047, 0.7205, 0.4321, 0.6427, 0.4325, 0.7204, 0.4047, 0.7205, 0.4043, 0.6428, 0.5467, 0.952, 0.5501, 0.8932, 0.5777, 0.8932, 0.5743, 0.9543, 0.3639, 0.9833, 0.3027, 0.9875, 0.3027, 0.8311, 0.3639, 0.8315, 0.3639, 0.8823, 0.3639, 0.9305, 0.4051, 0.7754, 0.4042, 0.8356, 0.3712, 0.8254, 0.372, 0.7724, 0.4047, 0.7205, 0.4051, 0.7754, 0.372, 0.7724, 0.3717, 0.7241, 0.4043, 0.6428, 0.4047, 0.7205, 0.3717, 0.7241, 0.3712, 0.6731, 0.5743, 0.9543, 0.5777, 0.8932, 0.6112, 0.8932, 0.6082, 0.9545, 0.9559, 0.8199, 0.9559, 0.9315, 0.9522, 0.9316, 0.9516, 0.8194, 0.6227, 0.5674, 0.6234, 0.6586, 0.6183, 0.6586, 0.6187, 0.5999, 0.619, 0.567, 0.6137, 0.5999, 0.6138, 0.5679, 0.619, 0.567, 0.6187, 0.5999, 0.6142, 0.6586, 0.6137, 0.5999, 0.6187, 0.5999, 0.6183, 0.6586, 0.7518, 0.2475, 0.7649, 0.1778, 0.8458, 0.1778, 0.858, 0.2475, 0.1, 0.08865, 0.0918, 0.181, -7.165e-09, 0.181, 0.02397, 0.05727, 0.7924, 0.5665, 0.7888, 0.5751, 0.7558, 0.5729, 0.7525, 0.5653, 0.2412, 0.4208, 0.2218, 0.4208, 0.2208, 0.3621, 0.2402, 0.3621, 0.6201, 0.3669, 0.6216, 0.491, 0.5583, 0.4906, 0.5312, 0.3828, 0.6202, 0.3616, 0.6201, 0.3669, 0.5312, 0.3828, 0.5312, 0.3614, 0.5236, 0.7786, 0.5468, 0.7907, 0.439, 0.7918, 0.4513, 0.7739, 0.5582, 0.5748, 0.5348, 0.6804, 0.453, 0.6751, 0.439, 0.567, 0.7375, 0.005331, 0.7259, 0.1303, 0.6451, 0.1334, 0.6295, 0.009412, 0.3402, 0.3838, 0.3131, 0.492, 0.2498, 0.4922, 0.2513, 0.3667, 0.7249, 0.229, 0.7375, 0.248, 0.6297, 0.244, 0.6534, 0.2317, 0.3093, 0.5906, 0.3151, 0.6082, 0.2415, 0.6092, 0.2474, 0.5908, 0.1978, 0.4955, 0.2223, 0.4939, 0.222, 0.5603, 0.1978, 0.5574, 0.5207, 0.8061, 0.5191, 0.8304, 0.4452, 0.8252, 0.4399, 0.8009, 0.5207, 0.8061, 0.5659, 0.8104, 0.5554, 0.832, 0.5191, 0.8304, 0.3151, 0.6173, 0.3112, 0.6418, 0.2455, 0.6427, 0.2415, 0.6168, 0.7364, 0.2556, 0.7299, 0.2812, 0.6565, 0.2842, 0.6556, 0.2584, 0.5338, 0.8898, 0.439, 0.8883, 0.439, 0.832, 0.5452, 0.832, 0.155, 0.09758, 0.1568, 0.181, 0.0918, 0.181, 0.1, 0.08865, 0.9853, 0.4364, 0.8791, 0.4384, 0.8793, 0.3998, 0.9855, 0.4001, 0.9855, 0.3614, 0.9855, 0.4001, 0.8793, 0.3998, 0.8793, 0.3625, 0.02397, 0.05727, 0.06104, 0.02506, 0.09885, 0.01883, 0.1, 0.08865, 0.383, 0.08831, 0.3847, 0.01871, 0.421, 0.02495, 0.4603, 0.05693, 0.7961, 0.3134, 0.7853, 0.3358, 0.7606, 0.3379, 0.7648, 0.316, 0.5013, 0.288, 0.5094, 0.2936, 0.5094, 0.3484, 0.5014, 0.3539, 0.8019, 0.3006, 0.7987, 0.3078, 0.7659, 0.3106, 0.7621, 0.3025, 0.7101, 0.9736, 0.7047, 0.98, 0.6498, 0.98, 0.6442, 0.9736, 0.7853, 0.3358, 0.802, 0.3481, 0.7829, 0.3554, 0.7606, 0.3379, 0.9141, 0.5744, 0.9349, 0.5797, 0.9349, 0.621, 0.9141, 0.6265, 0.79, 0.5805, 0.7947, 0.6025, 0.7699, 0.6009, 0.7586, 0.5784, 0.5145, 0.2949, 0.5352, 0.3003, 0.5352, 0.3416, 0.5145, 0.347, 0.9755, 0.6154, 0.9556, 0.6164, 0.9557, 0.5753, 0.9755, 0.5744, 0.7853, 0.3358, 0.7943, 0.314, 0.8036, 0.33, 0.802, 0.3481, 0.7947, 0.6025, 0.7729, 0.6203, 0.7536, 0.6133, 0.7699, 0.6009, 0.5352, 0.3003, 0.5555, 0.3005, 0.5555, 0.3417, 0.5352, 0.3416, 0.5659, 0.7876, 0.5828, 0.7877, 0.5828, 0.8257, 0.5659, 0.8256, 0.9349, 0.5744, 0.9556, 0.5759, 0.9556, 0.6139, 0.9349, 0.6156, 0.7536, 0.6133, 0.7514, 0.5957, 0.7603, 0.5798, 0.7699, 0.6009, 0.6009, 0.8273, 0.5828, 0.8257, 0.5828, 0.7877, 0.6009, 0.7861, 0.7297, 0.8149, 0.7213, 0.9018, 0.6325, 0.9018, 0.6234, 0.8149, 0.383, 0.08831, 0.296, 0.05445, 0.3103, -6.698e-09, 0.3847, 0.01871, 0.9853, 0.4364, 0.9774, 0.5101, 0.8888, 0.5116, 0.8791, 0.4384, 0.09885, 0.01883, 0.1728, -2.273e-09, 0.1865, 0.05478, 0.1, 0.08865, 0.7591, 0.2846, 0.754, 0.2885, 0.6997, 0.2884, 0.6934, 0.2844, 0.754, 0.2885, 0.754, 0.3584, 0.6996, 0.3575, 0.6997, 0.2884, 0.2402, 0.5453, 0.2404, 0.5391, 0.2402, 0.4847, 0.2404, 0.4795, 0.7591, 0.3583, 0.754, 0.3584, 0.754, 0.2885, 0.7591, 0.2846, 0.6934, 0.2844, 0.6997, 0.2884, 0.6996, 0.3575, 0.6934, 0.3575, 0.1732, 0.8078, 0.1493, 0.8059, 0.1493, 0.7478, 0.1729, 0.7474, 0.7657, 0.8807, 0.7297, 0.8801, 0.7303, 0.822, 0.7657, 0.8149, 0.2223, 0.4939, 0.238, 0.4976, 0.2379, 0.5586, 0.222, 0.5603, 0.6556, 0.2584, 0.6104, 0.2623, 0.6144, 0.2525, 0.6297, 0.244, 0.7135, 0.9582, 0.7101, 0.9736, 0.6442, 0.9736, 0.6406, 0.9582, 0.8036, 0.2846, 0.8019, 0.3006, 0.7621, 0.3025, 0.7591, 0.2844, 0.4833, 0.2844, 0.5013, 0.288, 0.5014, 0.3539, 0.4833, 0.3573, 0.795, 0.5483, 0.7924, 0.5665, 0.7525, 0.5653, 0.7504, 0.5492, 0.6565, 0.2842, 0.6206, 0.2843, 0.6104, 0.2623, 0.6556, 0.2584, 0.1816, 0.8089, 0.1732, 0.8078, 0.1729, 0.7474, 0.1815, 0.7479, 0.7375, 0.248, 0.7364, 0.2556, 0.6556, 0.2584, 0.6297, 0.244, 0.3151, 0.6082, 0.3151, 0.6173, 0.2415, 0.6168, 0.2415, 0.6092, 0.5468, 0.7907, 0.5619, 0.8004, 0.5659, 0.8104, 0.5207, 0.8061, 0.5468, 0.7907, 0.5207, 0.8061, 0.4399, 0.8009, 0.439, 0.7918, 0.947, 0.8908, 0.9297, 0.8866, 0.9297, 0.8247, 0.947, 0.8194, 0.3144, 0.5741, 0.3093, 0.5906, 0.2474, 0.5908, 0.2431, 0.5743, 0.7288, 0.2126, 0.7249, 0.229, 0.6534, 0.2317, 0.6457, 0.2157, 0.5318, 0.7629, 0.5236, 0.7786, 0.4513, 0.7739, 0.4479, 0.7574, 0.5262, 0.757, 0.5318, 0.7629, 0.4479, 0.7574, 0.4515, 0.7521, 0.7253, 0.2072, 0.7288, 0.2126, 0.6457, 0.2157, 0.6514, 0.21, 0.3102, 0.5689, 0.3144, 0.5741, 0.2431, 0.5743, 0.248, 0.5691, 0.235, 0.8236, 0.2412, 0.8188, 0.2412, 0.8901, 0.2351, 0.8858, 0.6216, 0.491, 0.6234, 0.567, 0.5612, 0.5666, 0.5583, 0.4906, 0.3131, 0.492, 0.3102, 0.5689, 0.248, 0.5691, 0.2498, 0.4922, 0.7259, 0.1303, 0.7253, 0.2072, 0.6514, 0.21, 0.6451, 0.1334, 0.5348, 0.6804, 0.5262, 0.757, 0.4515, 0.7521, 0.453, 0.6751, 0.1728, -2.273e-09, 0.2368, 0.003563, 0.2415, 0.04272, 0.1865, 0.05478, 0.9774, 0.5101, 0.9659, 0.5732, 0.9017, 0.5744, 0.8888, 0.5116, 0.296, 0.05445, 0.2415, 0.04238, 0.2464, 0.003401, 0.3103, -6.698e-09, 0.7213, 0.9018, 0.7093, 0.9556, 0.645, 0.9556, 0.6325, 0.9018, 0.6075, 0.7096, 0.6103, 0.714, 0.5659, 0.7134, 0.5683, 0.709, 0.6073, 0.6454, 0.6101, 0.6411, 0.6103, 0.714, 0.6075, 0.7096, 0.5683, 0.6448, 0.5659, 0.6405, 0.6101, 0.6411, 0.6073, 0.6454, 0.7093, 0.9556, 0.7135, 0.9582, 0.6406, 0.9582, 0.645, 0.9556, 0.511, 0.294, 0.5145, 0.2949, 0.5145, 0.347, 0.511, 0.3479, 0.7892, 0.5769, 0.79, 0.5805, 0.7586, 0.5784, 0.7567, 0.5747, 0.6503, 0.9817, 0.6752, 0.9923, 0.676, 1.0, 0.6512, 0.9852, 0.7979, 0.3096, 0.7961, 0.3134, 0.7648, 0.316, 0.7655, 0.3124, 0.7987, 0.3078, 0.7979, 0.3096, 0.7655, 0.3124, 0.7659, 0.3106, 0.7047, 0.98, 0.7042, 0.9817, 0.6503, 0.9817, 0.6498, 0.98, 0.7888, 0.5751, 0.7892, 0.5769, 0.7567, 0.5747, 0.7558, 0.5729, 0.5094, 0.2936, 0.511, 0.294, 0.511, 0.3479, 0.5094, 0.3484, 0.697, 0.9923, 0.6963, 1.0, 0.676, 1.0, 0.6752, 0.9923, 0.9799, 0.9599, 0.9649, 0.935, 0.9649, 0.9148, 0.9799, 0.9078, 0.7042, 0.9817, 0.697, 0.9923, 0.6752, 0.9923, 0.6503, 0.9817, 0.7586, 0.5784, 0.7504, 0.5938, 0.7514, 0.5862, 0.7567, 0.5747, 0.6177, 0.844, 0.6186, 0.7502, 0.623, 0.7506, 0.6222, 0.844, 0.3246, 0.09683, 0.3274, 0.1246, 0.2674, 0.1219, 0.2528, 0.1219, 0.2531, 0.09215, 0.155, 0.09758, 0.228, 0.09249, 0.2276, 0.181, 0.1568, 0.181, 0.3402, 0.3838, 0.2513, 0.3667, 0.2512, 0.3614, 0.3402, 0.3622, 0.7375, 0.005331, 0.6295, 0.009412, 0.6293, 0.004075, 0.7371, 6.382e-09, 0.9649, 0.9309, 0.9596, 0.9316, 0.9603, 0.8194, 0.9645, 0.82, 0.9094, 0.8059, 0.9113, 0.808, 0.8005, 0.8124, 0.8017, 0.8081, 0.8655, 0.5439, 0.8665, 0.5483, 0.7557, 0.5438, 0.7582, 0.5417, 0.8017, 0.8081, 0.8005, 0.8124, 0.7875, 0.7198, 0.792, 0.7197, 0.8747, 0.455, 0.8791, 0.4551, 0.8665, 0.5483, 0.8655, 0.5439, 0.6146, 0.7511, 0.6186, 0.7502, 0.6177, 0.844, 0.6137, 0.844, 0.7582, 0.5417, 0.7557, 0.5438, 0.7504, 0.4524, 0.7551, 0.4525, 0.9131, 0.7172, 0.9168, 0.7171, 0.9145, 0.7759, 0.9106, 0.776, 0.9168, 0.8199, 0.9285, 0.8194, 0.9297, 0.8739, 0.9188, 0.8739, 0.858, 0.2475, 0.8458, 0.1778, 0.8531, 0.1238, 0.8681, 0.1238, 0.8633, 0.1825, 0.7375, 0.1238, 0.7536, 0.1238, 0.7649, 0.1778, 0.7518, 0.2475, 0.7733, 0.7208, 0.748, 0.7208, 0.7516, 0.6359, 0.7757, 0.6663, 0.7469, 0.8843, 0.7583, 0.8807, 0.7583, 0.9249, 0.7583, 0.969, 0.7469, 0.9653, 0.7844, 0.7208, 0.7733, 0.7208, 0.7757, 0.6663, 0.7875, 0.6668, 0.2415, 0.652, 0.2639, 0.6472, 0.266, 0.7369, 0.2432, 0.7369, 0.1057, 0.6472, 0.1377, 0.6167, 0.1493, 0.7016, 0.1136, 0.7016, 0.2639, 0.6472, 0.2953, 0.6429, 0.2976, 0.7369, 0.266, 0.7369, 0.788, 0.8971, 0.7875, 0.8323, 0.8092, 0.8223, 0.8098, 0.8973, 0.06177, 0.6472, 0.06437, 0.5907, 0.1377, 0.6167, 0.1057, 0.6472, 0.748, 0.7208, 0.7243, 0.7208, 0.7264, 0.6579, 0.7284, 0.631, 0.7516, 0.6359, 0.01784, 0.6472, 5.627e-10, 0.6167, 0.06437, 0.5907, 0.06177, 0.6472, 0.7875, 0.9707, 0.788, 0.8971, 0.8098, 0.8973, 0.8092, 0.981, 0.8405, 0.8975, 0.8832, 0.8974, 0.8825, 0.9909, 0.8398, 0.991, 0.8098, 0.8973, 0.8405, 0.8975, 0.8398, 0.991, 0.8092, 0.981, 0.7264, 0.6579, 0.7187, 0.6568, 0.6942, 0.6444, 0.6965, 0.6267, 0.7284, 0.631, 0.8092, 0.8223, 0.8398, 0.8126, 0.8405, 0.8975, 0.8098, 0.8973, 0.8832, 0.8974, 0.9163, 0.8969, 0.9157, 0.9741, 0.8825, 0.9909, 0.2953, 0.6429, 0.3377, 0.6427, 0.3401, 0.7369, 0.2976, 0.7369, 0.6942, 0.6444, 0.6524, 0.6444, 0.6547, 0.6266, 0.6965, 0.6267, 0.8398, 0.8126, 0.8825, 0.8124, 0.8832, 0.8974, 0.8405, 0.8975, 0.8559, 0.2843, 0.8438, 0.2841, 0.852, 0.2614, 0.864, 0.2616, 0.3377, 0.6427, 0.3693, 0.6489, 0.3712, 0.7369, 0.3401, 0.7369, 0.6524, 0.6444, 0.6321, 0.6572, 0.6234, 0.6587, 0.6253, 0.6328, 0.6547, 0.6266, 0.8825, 0.8124, 0.9157, 0.8283, 0.9163, 0.8969, 0.8832, 0.8974, 0.2089, 0.428, 0.2208, 0.428, 0.2097, 0.4939, 0.1978, 0.492, 0.864, 0.3508, 0.852, 0.3506, 0.8456, 0.3267, 0.8576, 0.3269, 0.0119, 0.49, 0.0223, 0.4885, 0.04035, 0.5486, 0.0313, 0.5515, 0.0223, 0.4885, 0.05546, 0.4839, 0.07489, 0.5428, 0.05341, 0.573, 0.04035, 0.5486, 0.1164, 0.5531, 0.1137, 0.5162, 0.1463, 0.5019, 0.17, 0.5295, 0.125, 0.5907, 0.05341, 0.573, 0.07489, 0.5428, 0.1164, 0.5531, 0.1978, 0.5528, 0.125, 0.5907, 0.1164, 0.5531, 0.17, 0.5295, 0.1978, 0.5528, 0.17, 0.5295, 0.1686, 0.4681, 0.1978, 0.464, 0.7243, 0.7208, 0.7165, 0.7208, 0.7187, 0.6568, 0.7264, 0.6579, 0.1694, 0.6691, 0.1493, 0.6691, 0.1514, 0.6036, 0.1717, 0.5907, 0.2358, 0.6691, 0.2112, 0.6691, 0.2135, 0.5908, 0.238, 0.6031, 0.2112, 0.6691, 0.1694, 0.6691, 0.1717, 0.5907, 0.2135, 0.5908, 0.8576, 0.3269, 0.8456, 0.3267, 0.8438, 0.2841, 0.8559, 0.2843, 0.0313, 0.5515, 0.01966, 0.555, -2.259e-08, 0.4916, 0.0119, 0.49, 0.383, 0.08831, 0.3821, 0.122, 0.3821, 0.122, 0.3274, 0.1246, 0.3246, 0.09683, 0.3821, 0.122, 0.383, 0.08831, 0.4603, 0.05693, 0.4724, 0.122, 0.4398, 0.122, 0.9145, 0.7759, 0.9113, 0.808, 0.9094, 0.8059, 0.9106, 0.776, 0.439, 0.8883, 0.5338, 0.8898, 0.5467, 0.9627, 0.439, 0.9627, 0.4398, 0.122, 0.4724, 0.122, 0.4833, 0.1807, 0.4403, 0.1807, 0.3763, 0.8969, 0.4041, 0.8969, 0.399, 0.958, 0.3712, 0.9556, 0.241, 0.4993, 0.2412, 0.4795, 0.2412, 0.5572, 0.2412, 0.5572, 0.08854, 0.51, 0.07765, 0.4808, 0.1464, 0.4712, 0.1463, 0.5019, 0.1137, 0.5162, 0.17, 0.5295, 0.1463, 0.5019, 0.1464, 0.4712, 0.1686, 0.4681, 0.05546, 0.4839, 0.07765, 0.4808, 0.08854, 0.51, 0.07489, 0.5428, 0.07489, 0.5428, 0.08854, 0.51, 0.1137, 0.5162, 0.1164, 0.5531, 0.2528, 0.1219, 0.2674, 0.1219, 0.2626, 0.1807, 0.2524, 0.1807, 0.4041, 0.8969, 0.4355, 0.8969, 0.4311, 0.9581, 0.399, 0.958, 0.9168, 0.7592, 0.9446, 0.7592, 0.9455, 0.8194, 0.9177, 0.8194, 0.9172, 0.7043, 0.945, 0.7043, 0.9446, 0.7592, 0.9168, 0.7592, 0.9176, 0.6266, 0.9454, 0.6266, 0.945, 0.7043, 0.9172, 0.7043, 0.5467, 0.8345, 0.5743, 0.8321, 0.5777, 0.8932, 0.5501, 0.8932, 0.2415, 0.9833, 0.2415, 0.9305, 0.2415, 0.8823, 0.2415, 0.8315, 0.3027, 0.8311, 0.3027, 0.9875, 0.9446, 0.7592, 0.9777, 0.7562, 0.9784, 0.8093, 0.9455, 0.8194, 0.945, 0.7043, 0.978, 0.7079, 0.9777, 0.7562, 0.9446, 0.7592, 0.9454, 0.6266, 0.9784, 0.6569, 0.978, 0.7079, 0.945, 0.7043, 0.5743, 0.8321, 0.6082, 0.832, 0.6112, 0.8932, 0.5777, 0.8932, 0.9559, 0.8199, 0.9603, 0.8194, 0.9596, 0.9316, 0.9559, 0.9315, 0.6227, 0.7498, 0.619, 0.7502, 0.6187, 0.7173, 0.6183, 0.6586, 0.6234, 0.6586, 0.6137, 0.7173, 0.6187, 0.7173, 0.619, 0.7502, 0.6138, 0.7493, 0.6142, 0.6586, 0.6183, 0.6586, 0.6187, 0.7173, 0.6137, 0.7173])
me_cube.materials.append(mat_material_001)
me_cube.use_mirror_vertex_groups = False
me_cube.update()

# ---- objects
ob_cube = bpy.data.objects.new('Cube', me_cube)
ob_light = bpy.data.objects.new('Light', light_light)
ob_camera = bpy.data.objects.new('Camera', cam_camera)

# ---- transforms, parenting, visibility, modifiers, constraints
ob_cube.location = (0.0, 0.0, 0.0)
ob_cube.lock_rotations_4d = False
ob_cube.empty_display_type = 'ARROWS'
ob_cube.lineart.crease_threshold = 0.0
_m = ob_cube.modifiers.new('Subdivision', 'SUBSURF')
_m.levels = 0
ob_light.location = (4.076, 1.005, 5.904)
ob_light.rotation_euler = (0.6503, 0.05522, 1.866)
ob_light.lock_rotations_4d = False
ob_light.empty_display_type = 'ARROWS'
ob_light.color = (0.0, 0.0, 0.0, 0.0)
ob_light.lineart.crease_threshold = 0.0
ob_camera.location = (7.359, -6.926, 4.958)
ob_camera.rotation_euler = (1.109, 0.0, 0.8149)
ob_camera.lock_rotations_4d = False
ob_camera.empty_display_type = 'ARROWS'
ob_camera.color = (0.0, 0.0, 0.0, 0.0)
ob_camera.display_type = 'WIRE'
ob_camera.lineart.crease_threshold = 0.0

# ---- collection membership
col_collection.objects.link(ob_cube)
col_collection.objects.link(ob_light)
col_collection.objects.link(ob_camera)

# ---- scene / render settings (as saved in the file)
scene.camera = ob_camera
scene.frame_start = 1; scene.frame_end = 250; scene.frame_set(1)
scene.render.engine = 'BLENDER_EEVEE_NEXT'
scene.cycles.sampling_pattern = 'TABULATED_SOBOL'
scene.eevee.ray_tracing_options.trace_max_roughness = 0.0
bpy.context.view_layer.update()
